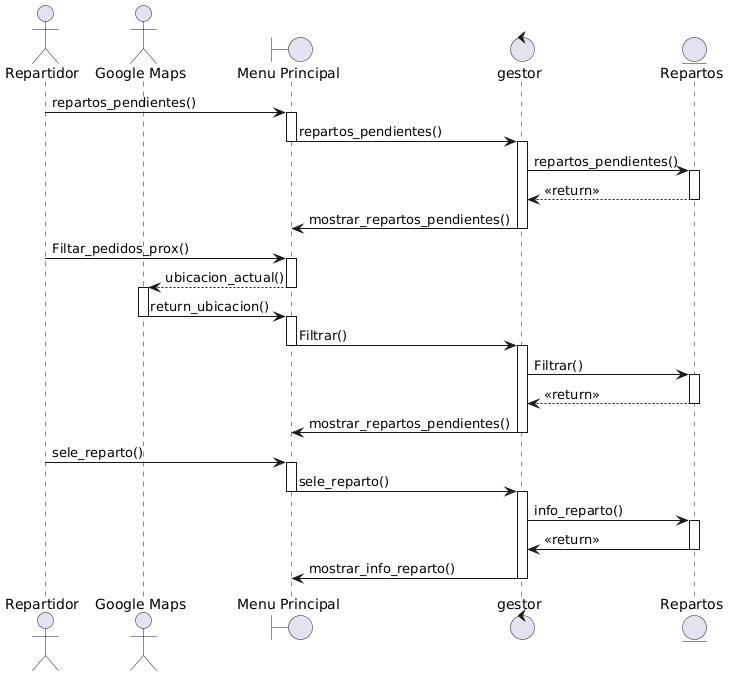

The diagram above was rendered by PlantUML. Its source (embedded in the PNG):
@startuml
actor "Repartidor" as C
actor "Google Maps" as GM
boundary "Menu Principal" as pUser
control "gestor" as gestor
entity "Repartos" as repartos

C -> pUser : repartos_pendientes()
activate pUser
pUser -> gestor : repartos_pendientes()
deactivate pUser
activate gestor
gestor -> repartos : repartos_pendientes()
activate repartos
repartos --> gestor : <<return>>
deactivate repartos
gestor -> pUser : mostrar_repartos_pendientes()
deactivate repartos
deactivate gestor

C -> pUser : Filtar_pedidos_prox()
activate pUser
pUser --> GM : ubicacion_actual()
deactivate pUser
activate GM
GM -> pUser : return_ubicacion()
deactivate GM
activate pUser
pUser -> gestor : Filtrar()
deactivate pUser
activate gestor
gestor -> repartos : Filtrar()
activate repartos
repartos --> gestor : <<return>>
deactivate repartos
gestor -> pUser : mostrar_repartos_pendientes()
deactivate gestor

C -> pUser : sele_reparto()
activate pUser
pUser -> gestor : sele_reparto()
deactivate pUser
activate gestor
gestor -> repartos : info_reparto()
activate repartos
repartos -> gestor : <<return>>
deactivate repartos
gestor -> pUser : mostrar_info_reparto()
deactivate gestor
@enduml